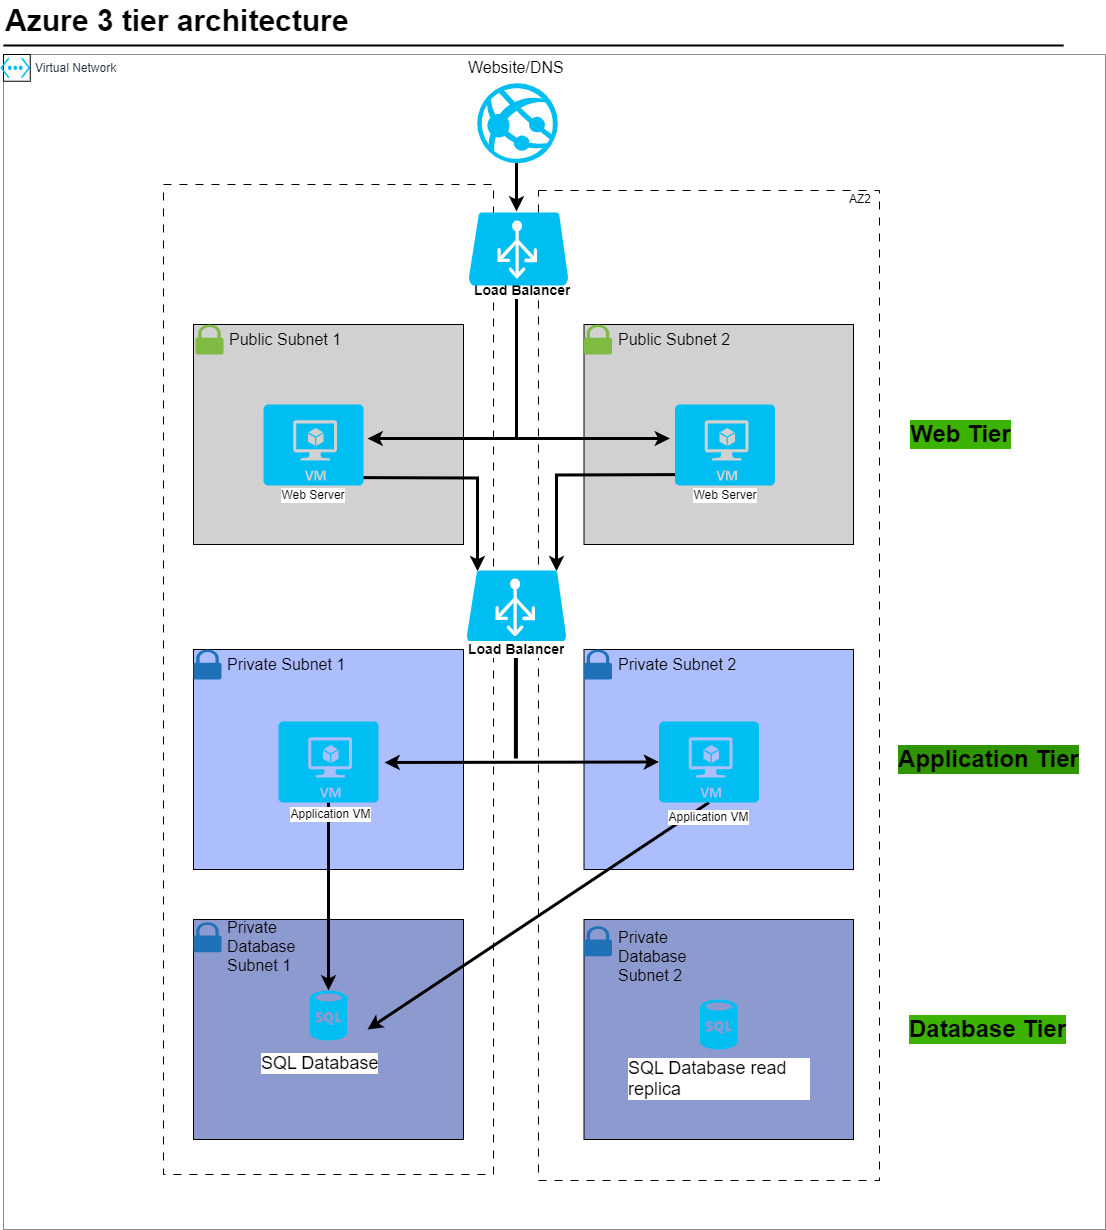

The diagram above was exported from draw.io. Its source (the exported page's mxGraphModel, read from the mxfile embedded in the PNG):
<mxGraphModel dx="1050" dy="565" grid="1" gridSize="10" guides="1" tooltips="1" connect="1" arrows="1" fold="1" page="1" pageScale="1" pageWidth="1169" pageHeight="827" math="0" shadow="0">
  <root>
    <mxCell id="0" />
    <mxCell id="1" parent="0" />
    <mxCell id="YcC1qIT02xYOdB0MG6hS-1" value="Virtual Network&lt;br&gt;" style="points=[[0,0],[0.25,0],[0.5,0],[0.75,0],[1,0],[1,0.25],[1,0.5],[1,0.75],[1,1],[0.75,1],[0.5,1],[0.25,1],[0,1],[0,0.75],[0,0.5],[0,0.25]];outlineConnect=0;gradientColor=none;html=1;whiteSpace=wrap;fontSize=12;fontStyle=0;shape=mxgraph.aws4.group;grIcon=mxgraph.aws4.group_aws_cloud_alt;strokeColor=#8b8b8b;fillColor=none;verticalAlign=top;align=left;spacingLeft=30;fontColor=#232F3E;dashed=0;container=1;pointerEvents=0;collapsible=0;recursiveResize=0;" parent="1" vertex="1">
      <mxGeometry x="180" y="194" width="1102" height="1175" as="geometry" />
    </mxCell>
    <mxCell id="YcC1qIT02xYOdB0MG6hS-2" value="&lt;font style=&quot;font-size: 16px;&quot;&gt;Website/DNS&lt;/font&gt;" style="text;strokeColor=none;fillColor=none;align=left;verticalAlign=middle;spacingLeft=4;spacingRight=4;overflow=hidden;points=[[0,0.5],[1,0.5]];portConstraint=eastwest;rotatable=0;whiteSpace=wrap;html=1;" parent="YcC1qIT02xYOdB0MG6hS-1" vertex="1">
      <mxGeometry x="458.5" y="-8.370000000000001" width="140" height="43.5" as="geometry" />
    </mxCell>
    <mxCell id="YcC1qIT02xYOdB0MG6hS-5" value="" style="rounded=0;whiteSpace=wrap;html=1;fillStyle=solid;align=left;strokeColor=#000000;dashed=1;dashPattern=8 8;fillColor=none;" parent="YcC1qIT02xYOdB0MG6hS-1" vertex="1">
      <mxGeometry x="160" y="130" width="330" height="990" as="geometry" />
    </mxCell>
    <mxCell id="YcC1qIT02xYOdB0MG6hS-6" value="" style="rounded=0;whiteSpace=wrap;html=1;dashed=1;dashPattern=8 8;fillColor=none;" parent="YcC1qIT02xYOdB0MG6hS-1" vertex="1">
      <mxGeometry x="535" y="136" width="341" height="990" as="geometry" />
    </mxCell>
    <mxCell id="YcC1qIT02xYOdB0MG6hS-9" value="AZ2" style="text;strokeColor=none;fillColor=none;align=left;verticalAlign=middle;spacingLeft=4;spacingRight=4;overflow=hidden;points=[[0,0.5],[1,0.5]];portConstraint=eastwest;rotatable=0;whiteSpace=wrap;html=1;" parent="YcC1qIT02xYOdB0MG6hS-1" vertex="1">
      <mxGeometry x="840" y="130" width="80" height="30" as="geometry" />
    </mxCell>
    <mxCell id="YcC1qIT02xYOdB0MG6hS-10" value="" style="rounded=0;whiteSpace=wrap;html=1;fillColor=#D1D1D1;" parent="YcC1qIT02xYOdB0MG6hS-1" vertex="1">
      <mxGeometry x="190" y="270" width="270" height="220" as="geometry" />
    </mxCell>
    <mxCell id="YcC1qIT02xYOdB0MG6hS-12" value="" style="rounded=0;whiteSpace=wrap;html=1;fillColor=#D1D1D1;" parent="YcC1qIT02xYOdB0MG6hS-1" vertex="1">
      <mxGeometry x="580.5" y="270" width="269.5" height="220" as="geometry" />
    </mxCell>
    <mxCell id="YcC1qIT02xYOdB0MG6hS-14" value="" style="endArrow=classic;html=1;rounded=0;strokeWidth=3;" parent="YcC1qIT02xYOdB0MG6hS-1" edge="1">
      <mxGeometry width="50" height="50" relative="1" as="geometry">
        <mxPoint x="513" y="107.99911181963103" as="sourcePoint" />
        <mxPoint x="513" y="157" as="targetPoint" />
      </mxGeometry>
    </mxCell>
    <mxCell id="YcC1qIT02xYOdB0MG6hS-15" value="" style="endArrow=none;html=1;rounded=0;exitX=1;exitY=0.5;exitDx=0;exitDy=0;exitPerimeter=0;strokeWidth=3;" parent="YcC1qIT02xYOdB0MG6hS-1" edge="1">
      <mxGeometry width="50" height="50" relative="1" as="geometry">
        <mxPoint x="513" y="235" as="sourcePoint" />
        <mxPoint x="513" y="385" as="targetPoint" />
        <Array as="points" />
      </mxGeometry>
    </mxCell>
    <mxCell id="YcC1qIT02xYOdB0MG6hS-16" value="" style="endArrow=classic;startArrow=classic;html=1;rounded=0;exitX=1;exitY=0.5;exitDx=0;exitDy=0;exitPerimeter=0;entryX=0;entryY=0.5;entryDx=0;entryDy=0;entryPerimeter=0;strokeWidth=3;" parent="YcC1qIT02xYOdB0MG6hS-1" edge="1">
      <mxGeometry width="50" height="50" relative="1" as="geometry">
        <mxPoint x="364" y="384" as="sourcePoint" />
        <mxPoint x="666.5" y="384" as="targetPoint" />
      </mxGeometry>
    </mxCell>
    <mxCell id="YcC1qIT02xYOdB0MG6hS-19" value="" style="rounded=0;whiteSpace=wrap;html=1;fillColor=#ADBEFF;" parent="YcC1qIT02xYOdB0MG6hS-1" vertex="1">
      <mxGeometry x="190" y="595" width="270" height="220" as="geometry" />
    </mxCell>
    <mxCell id="YcC1qIT02xYOdB0MG6hS-21" value="" style="rounded=0;whiteSpace=wrap;html=1;fillColor=#ADBEFF;" parent="YcC1qIT02xYOdB0MG6hS-1" vertex="1">
      <mxGeometry x="580.5" y="595" width="269.5" height="220" as="geometry" />
    </mxCell>
    <mxCell id="YcC1qIT02xYOdB0MG6hS-24" value="" style="endArrow=classic;startArrow=classic;html=1;rounded=0;exitX=1.06;exitY=0.506;exitDx=0;exitDy=0;exitPerimeter=0;strokeWidth=3;entryX=0;entryY=0.5;entryDx=0;entryDy=0;entryPerimeter=0;" parent="YcC1qIT02xYOdB0MG6hS-1" source="YcC1qIT02xYOdB0MG6hS-71" target="YcC1qIT02xYOdB0MG6hS-72" edge="1">
      <mxGeometry width="50" height="50" relative="1" as="geometry">
        <mxPoint x="364" y="706" as="sourcePoint" />
        <mxPoint x="666.5" y="706" as="targetPoint" />
      </mxGeometry>
    </mxCell>
    <mxCell id="YcC1qIT02xYOdB0MG6hS-25" style="edgeStyle=orthogonalEdgeStyle;rounded=0;orthogonalLoop=1;jettySize=auto;html=1;exitX=0.5;exitY=1;exitDx=0;exitDy=0;exitPerimeter=0;entryX=0.9;entryY=0.01;entryDx=0;entryDy=0;entryPerimeter=0;strokeWidth=3;" parent="YcC1qIT02xYOdB0MG6hS-1" target="YcC1qIT02xYOdB0MG6hS-70" edge="1">
      <mxGeometry relative="1" as="geometry">
        <mxPoint x="705.5" y="420" as="sourcePoint" />
        <mxPoint x="552" y="540" as="targetPoint" />
      </mxGeometry>
    </mxCell>
    <mxCell id="YcC1qIT02xYOdB0MG6hS-26" style="edgeStyle=orthogonalEdgeStyle;rounded=0;orthogonalLoop=1;jettySize=auto;html=1;exitX=0.5;exitY=1;exitDx=0;exitDy=0;exitPerimeter=0;entryX=0.11;entryY=0.01;entryDx=0;entryDy=0;entryPerimeter=0;strokeWidth=3;" parent="YcC1qIT02xYOdB0MG6hS-1" target="YcC1qIT02xYOdB0MG6hS-70" edge="1">
      <mxGeometry relative="1" as="geometry">
        <mxPoint x="325" y="423" as="sourcePoint" />
        <mxPoint x="474" y="543" as="targetPoint" />
      </mxGeometry>
    </mxCell>
    <mxCell id="YcC1qIT02xYOdB0MG6hS-28" value="" style="rounded=0;whiteSpace=wrap;html=1;fillColor=#8C9ACF;" parent="YcC1qIT02xYOdB0MG6hS-1" vertex="1">
      <mxGeometry x="190" y="865" width="270" height="220" as="geometry" />
    </mxCell>
    <mxCell id="YcC1qIT02xYOdB0MG6hS-29" value="" style="rounded=0;whiteSpace=wrap;html=1;fillColor=#8C9ACF;fontStyle=1" parent="YcC1qIT02xYOdB0MG6hS-1" vertex="1">
      <mxGeometry x="580.5" y="865" width="269.5" height="220" as="geometry" />
    </mxCell>
    <mxCell id="YcC1qIT02xYOdB0MG6hS-32" value="" style="endArrow=classic;html=1;rounded=0;exitX=0.5;exitY=1;exitDx=0;exitDy=0;exitPerimeter=0;entryX=1;entryY=0.5;entryDx=0;entryDy=0;entryPerimeter=0;strokeWidth=3;" parent="YcC1qIT02xYOdB0MG6hS-1" edge="1">
      <mxGeometry width="50" height="50" relative="1" as="geometry">
        <mxPoint x="705.5" y="748" as="sourcePoint" />
        <mxPoint x="364" y="975" as="targetPoint" />
      </mxGeometry>
    </mxCell>
    <mxCell id="YcC1qIT02xYOdB0MG6hS-33" value="" style="endArrow=classic;html=1;rounded=0;exitX=0.5;exitY=1;exitDx=0;exitDy=0;exitPerimeter=0;strokeWidth=3;" parent="YcC1qIT02xYOdB0MG6hS-1" edge="1">
      <mxGeometry width="50" height="50" relative="1" as="geometry">
        <mxPoint x="325" y="748" as="sourcePoint" />
        <mxPoint x="325" y="936" as="targetPoint" />
      </mxGeometry>
    </mxCell>
    <mxCell id="YcC1qIT02xYOdB0MG6hS-35" value="Load Balancer" style="text;strokeColor=none;fillColor=none;align=left;verticalAlign=middle;spacingLeft=4;spacingRight=4;overflow=hidden;points=[[0,0.5],[1,0.5]];portConstraint=eastwest;rotatable=0;whiteSpace=wrap;html=1;strokeWidth=0;fontSize=14;fontStyle=1;labelBackgroundColor=default;" parent="YcC1qIT02xYOdB0MG6hS-1" vertex="1">
      <mxGeometry x="465" y="214" width="160" height="43.5" as="geometry" />
    </mxCell>
    <mxCell id="YcC1qIT02xYOdB0MG6hS-40" value="" style="sketch=0;pointerEvents=1;shadow=0;dashed=0;html=1;strokeColor=none;labelPosition=center;verticalLabelPosition=bottom;verticalAlign=top;outlineConnect=0;align=center;shape=mxgraph.office.security.lock_protected;fillColor=#7FBA42;" parent="YcC1qIT02xYOdB0MG6hS-1" vertex="1">
      <mxGeometry x="192" y="270" width="28" height="30" as="geometry" />
    </mxCell>
    <mxCell id="YcC1qIT02xYOdB0MG6hS-41" value="&lt;span style=&quot;font-size: 16px;&quot;&gt;Public Subnet 1&lt;/span&gt;" style="text;strokeColor=none;fillColor=none;align=left;verticalAlign=middle;spacingLeft=4;spacingRight=4;overflow=hidden;points=[[0,0.5],[1,0.5]];portConstraint=eastwest;rotatable=0;whiteSpace=wrap;html=1;" parent="YcC1qIT02xYOdB0MG6hS-1" vertex="1">
      <mxGeometry x="220" y="263.25" width="140" height="43.5" as="geometry" />
    </mxCell>
    <mxCell id="YcC1qIT02xYOdB0MG6hS-42" value="" style="sketch=0;pointerEvents=1;shadow=0;dashed=0;html=1;strokeColor=none;labelPosition=center;verticalLabelPosition=bottom;verticalAlign=top;outlineConnect=0;align=center;shape=mxgraph.office.security.lock_protected;fillColor=#7FBA42;" parent="YcC1qIT02xYOdB0MG6hS-1" vertex="1">
      <mxGeometry x="580.5" y="270" width="28" height="30" as="geometry" />
    </mxCell>
    <mxCell id="YcC1qIT02xYOdB0MG6hS-43" value="&lt;span style=&quot;font-size: 16px;&quot;&gt;Public Subnet 2&lt;/span&gt;" style="text;strokeColor=none;fillColor=none;align=left;verticalAlign=middle;spacingLeft=4;spacingRight=4;overflow=hidden;points=[[0,0.5],[1,0.5]];portConstraint=eastwest;rotatable=0;whiteSpace=wrap;html=1;" parent="YcC1qIT02xYOdB0MG6hS-1" vertex="1">
      <mxGeometry x="608.5" y="263.25" width="140" height="43.5" as="geometry" />
    </mxCell>
    <mxCell id="YcC1qIT02xYOdB0MG6hS-44" value="" style="sketch=0;pointerEvents=1;shadow=0;dashed=0;html=1;strokeColor=none;labelPosition=center;verticalLabelPosition=bottom;verticalAlign=top;outlineConnect=0;align=center;shape=mxgraph.office.security.lock_protected;fillColor=#2072B8;" parent="YcC1qIT02xYOdB0MG6hS-1" vertex="1">
      <mxGeometry x="190" y="595" width="28" height="30" as="geometry" />
    </mxCell>
    <mxCell id="YcC1qIT02xYOdB0MG6hS-45" value="&lt;span style=&quot;font-size: 16px;&quot;&gt;Private Subnet 1&lt;/span&gt;" style="text;strokeColor=none;fillColor=none;align=left;verticalAlign=middle;spacingLeft=4;spacingRight=4;overflow=hidden;points=[[0,0.5],[1,0.5]];portConstraint=eastwest;rotatable=0;whiteSpace=wrap;html=1;" parent="YcC1qIT02xYOdB0MG6hS-1" vertex="1">
      <mxGeometry x="218" y="588.25" width="140" height="43.5" as="geometry" />
    </mxCell>
    <mxCell id="YcC1qIT02xYOdB0MG6hS-46" value="" style="sketch=0;pointerEvents=1;shadow=0;dashed=0;html=1;strokeColor=none;labelPosition=center;verticalLabelPosition=bottom;verticalAlign=top;outlineConnect=0;align=center;shape=mxgraph.office.security.lock_protected;fillColor=#2072B8;" parent="YcC1qIT02xYOdB0MG6hS-1" vertex="1">
      <mxGeometry x="580.5" y="595" width="28" height="30" as="geometry" />
    </mxCell>
    <mxCell id="YcC1qIT02xYOdB0MG6hS-47" value="&lt;span style=&quot;font-size: 16px;&quot;&gt;Private Subnet 2&lt;/span&gt;" style="text;strokeColor=none;fillColor=none;align=left;verticalAlign=middle;spacingLeft=4;spacingRight=4;overflow=hidden;points=[[0,0.5],[1,0.5]];portConstraint=eastwest;rotatable=0;whiteSpace=wrap;html=1;" parent="YcC1qIT02xYOdB0MG6hS-1" vertex="1">
      <mxGeometry x="608.5" y="588.25" width="140" height="43.5" as="geometry" />
    </mxCell>
    <mxCell id="YcC1qIT02xYOdB0MG6hS-48" value="" style="sketch=0;pointerEvents=1;shadow=0;dashed=0;html=1;strokeColor=none;labelPosition=center;verticalLabelPosition=bottom;verticalAlign=top;outlineConnect=0;align=center;shape=mxgraph.office.security.lock_protected;fillColor=#2072B8;" parent="YcC1qIT02xYOdB0MG6hS-1" vertex="1">
      <mxGeometry x="190" y="867.75" width="28" height="30" as="geometry" />
    </mxCell>
    <mxCell id="YcC1qIT02xYOdB0MG6hS-49" value="&lt;span style=&quot;font-size: 16px;&quot;&gt;Private Database Subnet 1&lt;/span&gt;" style="text;strokeColor=none;fillColor=none;align=left;verticalAlign=middle;spacingLeft=4;spacingRight=4;overflow=hidden;points=[[0,0.5],[1,0.5]];portConstraint=eastwest;rotatable=0;whiteSpace=wrap;html=1;" parent="YcC1qIT02xYOdB0MG6hS-1" vertex="1">
      <mxGeometry x="218" y="861" width="82" height="59" as="geometry" />
    </mxCell>
    <mxCell id="YcC1qIT02xYOdB0MG6hS-50" value="" style="sketch=0;pointerEvents=1;shadow=0;dashed=0;html=1;strokeColor=none;labelPosition=center;verticalLabelPosition=bottom;verticalAlign=top;outlineConnect=0;align=center;shape=mxgraph.office.security.lock_protected;fillColor=#2072B8;" parent="YcC1qIT02xYOdB0MG6hS-1" vertex="1">
      <mxGeometry x="580.5" y="871.75" width="28" height="30" as="geometry" />
    </mxCell>
    <mxCell id="YcC1qIT02xYOdB0MG6hS-51" value="&lt;span style=&quot;font-size: 16px;&quot;&gt;Private Database Subnet 2&lt;br&gt;&lt;/span&gt;" style="text;strokeColor=none;fillColor=none;align=left;verticalAlign=middle;spacingLeft=4;spacingRight=4;overflow=hidden;points=[[0,0.5],[1,0.5]];portConstraint=eastwest;rotatable=0;whiteSpace=wrap;html=1;" parent="YcC1qIT02xYOdB0MG6hS-1" vertex="1">
      <mxGeometry x="608.5" y="871.75" width="82" height="59" as="geometry" />
    </mxCell>
    <mxCell id="YcC1qIT02xYOdB0MG6hS-52" value="&lt;span style=&quot;font-size: 18px;&quot;&gt;SQL Database&lt;/span&gt;" style="text;strokeColor=none;fillColor=none;align=left;verticalAlign=middle;spacingLeft=4;spacingRight=4;overflow=hidden;points=[[0,0.5],[1,0.5]];portConstraint=eastwest;rotatable=0;whiteSpace=wrap;html=1;labelBackgroundColor=default;fontSize=18;" parent="YcC1qIT02xYOdB0MG6hS-1" vertex="1">
      <mxGeometry x="252" y="986" width="222" height="46" as="geometry" />
    </mxCell>
    <mxCell id="YcC1qIT02xYOdB0MG6hS-54" value="Web Tier" style="text;strokeColor=none;fillColor=none;html=1;fontSize=24;fontStyle=1;verticalAlign=middle;align=center;labelBackgroundColor=#3CB300;" parent="YcC1qIT02xYOdB0MG6hS-1" vertex="1">
      <mxGeometry x="907" y="360" width="100" height="40" as="geometry" />
    </mxCell>
    <mxCell id="YcC1qIT02xYOdB0MG6hS-55" value="Application Tier" style="text;strokeColor=none;fillColor=none;html=1;fontSize=24;fontStyle=1;verticalAlign=middle;align=center;labelBackgroundColor=#2f9500;" parent="YcC1qIT02xYOdB0MG6hS-1" vertex="1">
      <mxGeometry x="910" y="685" width="150" height="40" as="geometry" />
    </mxCell>
    <mxCell id="YcC1qIT02xYOdB0MG6hS-56" value="Database Tier" style="text;strokeColor=none;fillColor=none;html=1;fontSize=24;fontStyle=1;verticalAlign=middle;align=center;labelBackgroundColor=#3CB300;" parent="YcC1qIT02xYOdB0MG6hS-1" vertex="1">
      <mxGeometry x="907" y="955" width="153" height="40" as="geometry" />
    </mxCell>
    <mxCell id="YcC1qIT02xYOdB0MG6hS-57" value="" style="endArrow=none;html=1;rounded=0;exitX=1;exitY=0.5;exitDx=0;exitDy=0;exitPerimeter=0;strokeWidth=4;" parent="YcC1qIT02xYOdB0MG6hS-1" edge="1">
      <mxGeometry width="50" height="50" relative="1" as="geometry">
        <mxPoint x="512.4100000000004" y="582" as="sourcePoint" />
        <mxPoint x="512.41" y="704" as="targetPoint" />
      </mxGeometry>
    </mxCell>
    <mxCell id="YcC1qIT02xYOdB0MG6hS-60" value="" style="verticalLabelPosition=bottom;html=1;verticalAlign=top;align=center;strokeColor=none;fillColor=#00BEF2;shape=mxgraph.azure.sql_database;" parent="YcC1qIT02xYOdB0MG6hS-1" vertex="1">
      <mxGeometry x="306.25" y="936" width="37.5" height="50" as="geometry" />
    </mxCell>
    <mxCell id="YcC1qIT02xYOdB0MG6hS-61" value="" style="verticalLabelPosition=bottom;html=1;verticalAlign=top;align=center;strokeColor=none;fillColor=#00BEF2;shape=mxgraph.azure.sql_database;" parent="YcC1qIT02xYOdB0MG6hS-1" vertex="1">
      <mxGeometry x="696.5" y="945" width="37.5" height="50" as="geometry" />
    </mxCell>
    <mxCell id="YcC1qIT02xYOdB0MG6hS-62" value="&lt;span style=&quot;font-size: 18px;&quot;&gt;SQL Database read replica&lt;/span&gt;" style="text;strokeColor=none;fillColor=none;align=left;verticalAlign=middle;spacingLeft=4;spacingRight=4;overflow=hidden;points=[[0,0.5],[1,0.5]];portConstraint=eastwest;rotatable=0;whiteSpace=wrap;html=1;labelBackgroundColor=default;fontSize=18;fontStyle=0" parent="YcC1qIT02xYOdB0MG6hS-1" vertex="1">
      <mxGeometry x="619.25" y="1001" width="192" height="46" as="geometry" />
    </mxCell>
    <mxCell id="YcC1qIT02xYOdB0MG6hS-63" value="" style="verticalLabelPosition=bottom;html=1;verticalAlign=top;align=center;strokeColor=none;fillColor=#00BEF2;shape=mxgraph.azure.virtual_machine;" parent="YcC1qIT02xYOdB0MG6hS-1" vertex="1">
      <mxGeometry x="260" y="350" width="100" height="81" as="geometry" />
    </mxCell>
    <mxCell id="YcC1qIT02xYOdB0MG6hS-65" value="" style="verticalLabelPosition=bottom;html=1;verticalAlign=top;align=center;strokeColor=none;fillColor=#00BEF2;shape=mxgraph.azure.virtual_machine;" parent="YcC1qIT02xYOdB0MG6hS-1" vertex="1">
      <mxGeometry x="671.5" y="350" width="100" height="81" as="geometry" />
    </mxCell>
    <mxCell id="YcC1qIT02xYOdB0MG6hS-66" value="" style="verticalLabelPosition=bottom;html=1;verticalAlign=top;align=center;strokeColor=none;fillColor=#00BEF2;shape=mxgraph.azure.azure_load_balancer;" parent="YcC1qIT02xYOdB0MG6hS-1" vertex="1">
      <mxGeometry x="465" y="158" width="100" height="73" as="geometry" />
    </mxCell>
    <mxCell id="YcC1qIT02xYOdB0MG6hS-70" value="" style="verticalLabelPosition=bottom;html=1;verticalAlign=top;align=center;strokeColor=none;fillColor=#00BEF2;shape=mxgraph.azure.azure_load_balancer;" parent="YcC1qIT02xYOdB0MG6hS-1" vertex="1">
      <mxGeometry x="463" y="516" width="100" height="73" as="geometry" />
    </mxCell>
    <mxCell id="YcC1qIT02xYOdB0MG6hS-69" value="Load Balancer" style="text;strokeColor=none;fillColor=none;align=left;verticalAlign=middle;spacingLeft=4;spacingRight=4;overflow=hidden;points=[[0,0.5],[1,0.5]];portConstraint=eastwest;rotatable=0;whiteSpace=wrap;html=1;strokeWidth=0;fontSize=14;fontStyle=1;labelBackgroundColor=default;" parent="YcC1qIT02xYOdB0MG6hS-1" vertex="1">
      <mxGeometry x="458.5" y="574" width="160" height="41.5" as="geometry" />
    </mxCell>
    <mxCell id="YcC1qIT02xYOdB0MG6hS-71" value="" style="verticalLabelPosition=bottom;html=1;verticalAlign=top;align=center;strokeColor=none;fillColor=#00BEF2;shape=mxgraph.azure.virtual_machine;" parent="YcC1qIT02xYOdB0MG6hS-1" vertex="1">
      <mxGeometry x="275" y="667" width="100" height="81" as="geometry" />
    </mxCell>
    <mxCell id="YcC1qIT02xYOdB0MG6hS-72" value="" style="verticalLabelPosition=bottom;html=1;verticalAlign=top;align=center;strokeColor=none;fillColor=#00BEF2;shape=mxgraph.azure.virtual_machine;" parent="YcC1qIT02xYOdB0MG6hS-1" vertex="1">
      <mxGeometry x="655.5" y="667" width="100" height="81" as="geometry" />
    </mxCell>
    <mxCell id="YcC1qIT02xYOdB0MG6hS-75" value="" style="whiteSpace=wrap;html=1;aspect=fixed;" parent="YcC1qIT02xYOdB0MG6hS-1" vertex="1">
      <mxGeometry width="26.75" height="26.75" as="geometry" />
    </mxCell>
    <mxCell id="YcC1qIT02xYOdB0MG6hS-73" value="" style="verticalLabelPosition=bottom;html=1;verticalAlign=top;align=center;strokeColor=none;fillColor=#00BEF2;shape=mxgraph.azure.virtual_network;pointerEvents=1;" parent="YcC1qIT02xYOdB0MG6hS-1" vertex="1">
      <mxGeometry x="-3.25" y="3" width="30" height="20.75" as="geometry" />
    </mxCell>
    <mxCell id="YcC1qIT02xYOdB0MG6hS-77" value="" style="verticalLabelPosition=bottom;html=1;verticalAlign=top;align=center;strokeColor=none;fillColor=#00BEF2;shape=mxgraph.azure.azure_website;pointerEvents=1;" parent="YcC1qIT02xYOdB0MG6hS-1" vertex="1">
      <mxGeometry x="473.75" y="28.75" width="80.5" height="80" as="geometry" />
    </mxCell>
    <mxCell id="YcC1qIT02xYOdB0MG6hS-78" value="Web Server" style="text;html=1;strokeColor=none;fillColor=none;align=center;verticalAlign=middle;whiteSpace=wrap;rounded=0;labelBackgroundColor=default;" parent="YcC1qIT02xYOdB0MG6hS-1" vertex="1">
      <mxGeometry x="270" y="426" width="80" height="30" as="geometry" />
    </mxCell>
    <mxCell id="YcC1qIT02xYOdB0MG6hS-79" value="Web Server" style="text;html=1;strokeColor=none;fillColor=none;align=center;verticalAlign=middle;whiteSpace=wrap;rounded=0;labelBackgroundColor=default;" parent="YcC1qIT02xYOdB0MG6hS-1" vertex="1">
      <mxGeometry x="681.5" y="426" width="80" height="30" as="geometry" />
    </mxCell>
    <mxCell id="YcC1qIT02xYOdB0MG6hS-80" value="Application VM" style="text;html=1;strokeColor=none;fillColor=none;align=center;verticalAlign=middle;whiteSpace=wrap;rounded=0;labelBackgroundColor=default;" parent="YcC1qIT02xYOdB0MG6hS-1" vertex="1">
      <mxGeometry x="658.25" y="748" width="94.5" height="30" as="geometry" />
    </mxCell>
    <mxCell id="YcC1qIT02xYOdB0MG6hS-81" value="Application VM" style="text;html=1;strokeColor=none;fillColor=none;align=center;verticalAlign=middle;whiteSpace=wrap;rounded=0;labelBackgroundColor=default;" parent="YcC1qIT02xYOdB0MG6hS-1" vertex="1">
      <mxGeometry x="280" y="745" width="94.5" height="30" as="geometry" />
    </mxCell>
    <mxCell id="YcC1qIT02xYOdB0MG6hS-58" value="Azure 3 tier architecture" style="text;html=1;resizable=0;points=[];autosize=1;align=left;verticalAlign=top;spacingTop=-4;fontSize=30;fontStyle=1" parent="1" vertex="1">
      <mxGeometry x="180" y="140" width="370" height="40" as="geometry" />
    </mxCell>
    <mxCell id="YcC1qIT02xYOdB0MG6hS-59" value="" style="line;strokeWidth=2;html=1;fontSize=14;" parent="1" vertex="1">
      <mxGeometry x="180" y="180" width="1060" height="10" as="geometry" />
    </mxCell>
  </root>
</mxGraphModel>